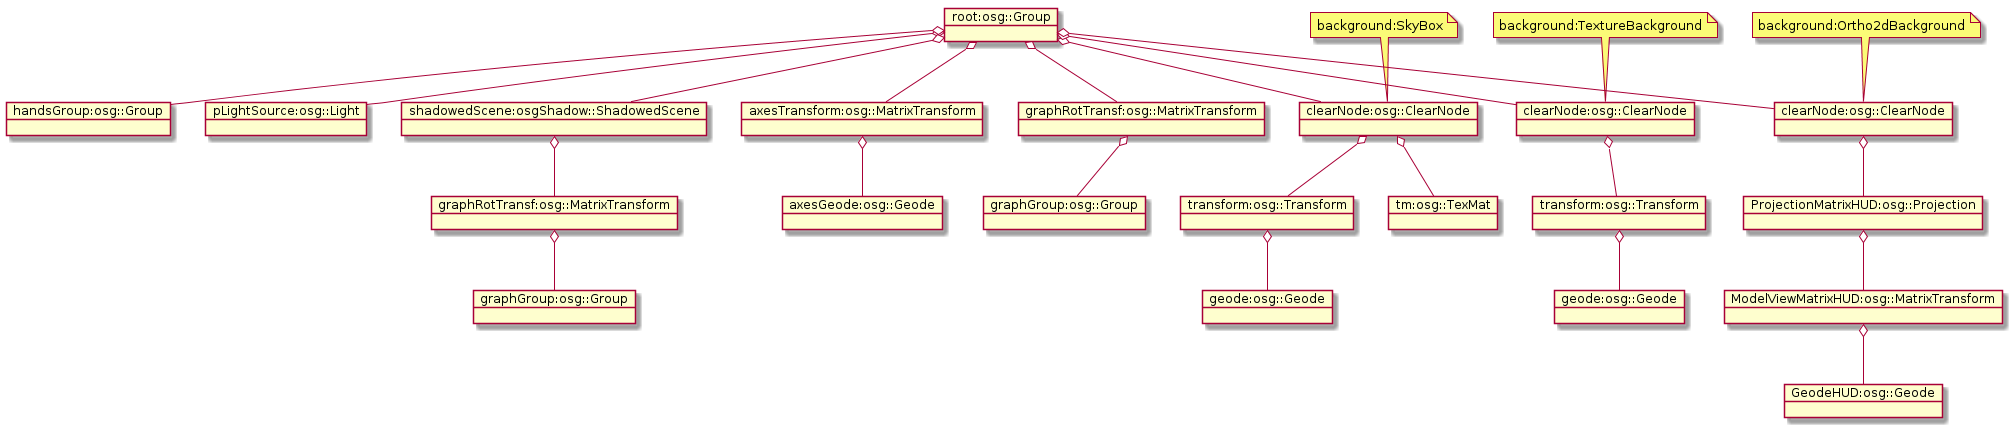

The diagram above was rendered by PlantUML. Its source (embedded in the PNG):
@startuml
object "root:osg::Group" as obj1
object "pLightSource:osg::Light" as obj2
object "shadowedScene:osgShadow::ShadowedScene" as obj3
object "axesTransform:osg::MatrixTransform" as obj4
object "graphRotTransf:osg::MatrixTransform" as obj5
object "handsGroup:osg::Group" as obj6
object "clearNode:osg::ClearNode" as obj7
object "clearNode:osg::ClearNode" as obj8
object "clearNode:osg::ClearNode" as obj9

object "graphRotTransf:osg::MatrixTransform" as obj10
object "graphGroup:osg::Group" as obj11

object "axesGeode:osg::Geode" as obj12

object "graphGroup:osg::Group" as obj13

object "tm:osg::TexMat" as obj14
object "transform:osg::Transform" as obj15
object "geode:osg::Geode" as obj16

object "transform:osg::Transform" as obj17
object "geode:osg::Geode" as obj18

object "ProjectionMatrixHUD:osg::Projection" as obj19
object "ModelViewMatrixHUD:osg::MatrixTransform" as obj20
object "GeodeHUD:osg::Geode" as obj21

obj1 o-- obj2
obj1 o-- obj3
obj1 o-- obj4
obj1 o-- obj5
obj1 o-- obj6
obj1 o-- obj7
obj1 o-- obj8
obj1 o-- obj9

obj3 o-- obj10
obj10 o-- obj11

obj4 o-- obj12
obj5 o-- obj13

obj7 o-- obj14
obj7 o-- obj15
obj15 o-- obj16

obj8 o-- obj17
obj17 o-- obj18

obj9 o-- obj19
obj19 o-- obj20
obj20 o-- obj21



note top of obj7
background:SkyBox
end note

note top of obj8
background:TextureBackground
end note

note top of obj9
background:Ortho2dBackground
end note


@enduml